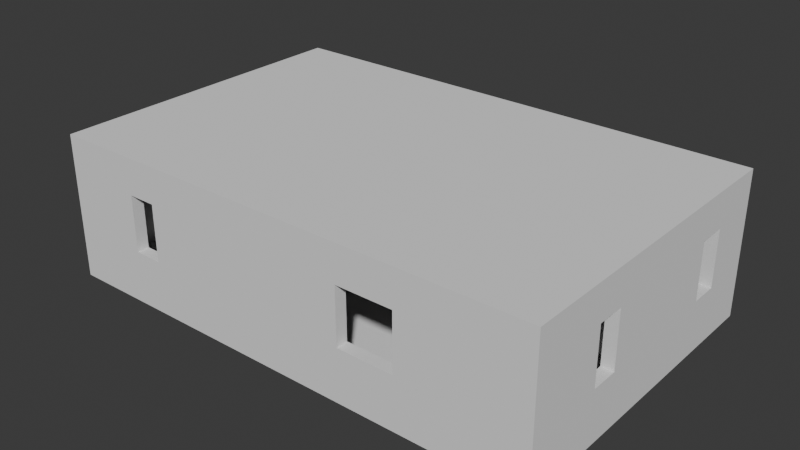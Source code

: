 # Source: synthetic_scan_ifc.blend  (saved by Blender 5.1.30; exported with 4.5.12 LTS)
import bpy
from mathutils import Matrix  # noqa: F401  (used for matrix-valued properties, if any)

bpy.ops.wm.read_factory_settings(use_empty=True)
scene = bpy.context.scene
scene.name = 'Scene'

# ---- collections
col_collection = bpy.data.collections.new('Collection'); scene.collection.children.link(col_collection)
col_ifc_reference = bpy.data.collections.new('IFC reference'); scene.collection.children.link(col_ifc_reference)

# ---- world
world_world = bpy.data.worlds.new('World'); scene.world = world_world
world_world.use_nodes = True; world_world.node_tree.nodes.clear()
_N = world_world.node_tree.nodes; _L = world_world.node_tree.links
n0 = _N.new('ShaderNodeOutputWorld'); n0.name = 'World Output'; n0.location = (200, 100)
n1 = _N.new('ShaderNodeBackground'); n1.name = 'Background'; n1.location = (-200, 100)
n1.inputs[0].default_value = (0.05088, 0.05088, 0.05088, 1.0)
_L.new(n1.outputs[0], n0.inputs[0])
n0.is_active_output = True
world_world.color = (0.05088, 0.05088, 0.05088)
world_world.sun_shadow_jitter_overblur = 0.0

# ---- meshes
me_slab1 = bpy.data.meshes.new('slab1')
me_slab1.from_pydata([(0.0, 0.0, -0.3), (0.0, 0.0, 0.0), (12.5, 0.0, 0.0), (12.5, 0.0, -0.3), (12.5, 8.0, 0.0), (12.5, 8.0, -0.3), (0.0, 8.0, 0.0), (0.0, 8.0, -0.3)], [], [(1, 0, 3), (2, 1, 3), (2, 3, 4), (4, 3, 5), (4, 5, 7), (6, 4, 7), (6, 7, 1), (1, 7, 0), (0, 7, 3), (3, 7, 5), (2, 6, 1), (4, 6, 2)])
me_slab1.update()
me_slab2 = bpy.data.meshes.new('slab2')
me_slab2.from_pydata([(0.0, 0.0, 3.0), (0.0, 0.0, 3.3), (0.0, 8.0, 3.3), (0.0, 8.0, 3.0), (12.5, 8.0, 3.3), (12.5, 8.0, 3.0), (12.5, 0.0, 3.3), (12.5, 0.0, 3.0)], [], [(3, 0, 1), (3, 1, 2), (5, 3, 2), (5, 2, 4), (6, 5, 4), (7, 5, 6), (0, 7, 6), (0, 6, 1), (0, 5, 7), (3, 5, 0), (6, 4, 1), (1, 4, 2)])
me_slab2.update()
me_wall1 = bpy.data.meshes.new('wall1')
me_wall1.from_pydata([(0.3, 0.0, 0.0), (0.3, 0.3, 0.0), (0.3, 0.3, 3.0), (0.3, 0.0, 3.0), (12.5, 0.0, 0.0), (12.5, 0.3, 0.0), (12.5, 0.3, 3.0), (12.5, 0.0, 3.0), (8.0, 0.0, 1.0), (8.0, 0.3, 1.0), (8.0, 0.3, 2.4), (8.0, 0.0, 2.4), (9.4, 0.0, 1.0), (9.4, 0.3, 1.0), (9.4, 0.3, 2.4), (9.4, 0.0, 2.4), (2.0, 0.0, 1.0), (2.0, 0.3, 1.0), (2.0, 0.3, 2.4), (2.0, 0.0, 2.4), (2.7, 0.0, 1.0), (2.7, 0.3, 1.0), (2.7, 0.3, 2.4), (2.7, 0.0, 2.4)], [], [(1, 0, 3), (2, 1, 3), (7, 4, 5), (7, 5, 6), (4, 0, 1), (4, 1, 5), (2, 3, 7), (6, 2, 7), (11, 8, 9), (11, 9, 10), (13, 12, 15), (14, 13, 15), (9, 8, 12), (13, 9, 12), (15, 11, 10), (15, 10, 14), (19, 16, 17), (19, 17, 18), (21, 20, 23), (22, 21, 23), (17, 16, 20), (21, 17, 20), (23, 19, 18), (23, 18, 22), (23, 3, 19), (16, 3, 0), (16, 19, 3), (20, 16, 0), (8, 23, 20), (8, 11, 23), (8, 20, 0), (7, 11, 15), (7, 15, 12), (4, 12, 8), (4, 7, 12), (7, 3, 11), (11, 3, 23), (0, 4, 8), (18, 2, 22), (1, 2, 17), (2, 18, 17), (1, 17, 21), (21, 22, 9), (22, 10, 9), (1, 21, 9), (14, 10, 6), (13, 14, 6), (9, 13, 5), (13, 6, 5), (10, 2, 6), (22, 2, 10), (9, 5, 1)])
me_wall1.update()
me_wall2 = bpy.data.meshes.new('wall2')
me_wall2.from_pydata([(12.5, 0.3, 0.0), (12.5, 0.3, 3.0), (12.5, 8.0, 3.0), (12.5, 8.0, 0.0), (12.5, 2.0, 1.0), (12.5, 2.0, 2.4), (12.5, 2.7, 1.0), (12.5, 2.7, 2.4), (12.5, 6.0, 1.0), (12.5, 6.0, 2.4), (12.5, 6.7, 1.0), (12.5, 6.7, 2.4), (12.2, 0.3, 0.0), (12.2, 0.3, 3.0), (12.2, 8.0, 0.0), (12.2, 8.0, 3.0), (12.2, 2.0, 1.0), (12.2, 2.0, 2.4), (12.2, 2.7, 2.4), (12.2, 2.7, 1.0), (12.2, 6.0, 1.0), (12.2, 6.0, 2.4), (12.2, 6.7, 2.4), (12.2, 6.7, 1.0)], [], [(1, 5, 7), (1, 0, 4), (5, 1, 4), (4, 0, 6), (7, 6, 8), (9, 7, 8), (9, 11, 2), (7, 9, 2), (1, 7, 2), (2, 11, 10), (10, 8, 3), (2, 10, 3), (6, 0, 3), (8, 6, 3), (13, 12, 0), (1, 13, 0), (12, 14, 3), (0, 12, 3), (2, 15, 13), (2, 13, 1), (2, 3, 14), (15, 2, 14), (4, 16, 17), (4, 17, 5), (17, 18, 7), (5, 17, 7), (19, 6, 7), (19, 7, 18), (6, 19, 16), (6, 16, 4), (8, 20, 21), (8, 21, 9), (21, 22, 11), (9, 21, 11), (23, 10, 11), (23, 11, 22), (10, 23, 20), (10, 20, 8), (15, 22, 21), (15, 14, 23), (22, 15, 23), (23, 14, 20), (15, 21, 18), (21, 20, 19), (18, 21, 19), (18, 17, 13), (15, 18, 13), (13, 17, 16), (16, 19, 12), (13, 16, 12), (20, 14, 12), (19, 20, 12)])
me_wall2.update()
me_wall3 = bpy.data.meshes.new('wall3')
me_wall3.from_pydata([(0.0, 7.7, 0.0), (0.0, 8.0, 0.0), (0.0, 8.0, 3.0), (0.0, 7.7, 3.0), (12.2, 7.7, 0.0), (12.2, 8.0, 0.0), (12.2, 8.0, 3.0), (12.2, 7.7, 3.0), (4.7, 7.7, 1.0), (4.7, 8.0, 1.0), (4.7, 8.0, 2.4), (4.7, 7.7, 2.4), (4.0, 7.7, 1.0), (4.0, 8.0, 1.0), (4.0, 8.0, 2.4), (4.0, 7.7, 2.4)], [], [(1, 0, 3), (2, 1, 3), (7, 4, 5), (7, 5, 6), (4, 0, 1), (4, 1, 5), (2, 3, 7), (6, 2, 7), (9, 8, 11), (10, 9, 11), (15, 12, 13), (15, 13, 14), (12, 8, 9), (12, 9, 13), (10, 11, 15), (14, 10, 15), (12, 3, 0), (12, 15, 3), (7, 11, 8), (4, 7, 8), (7, 3, 15), (7, 15, 11), (0, 4, 8), (0, 8, 12), (1, 2, 13), (2, 14, 13), (9, 10, 6), (9, 6, 5), (14, 2, 6), (10, 14, 6), (9, 5, 1), (13, 9, 1)])
me_wall3.update()
me_wall4 = bpy.data.meshes.new('wall4')
me_wall4.from_pydata([(0.0, 7.7, 0.0), (0.0, 7.0, 0.0), (0.0, 7.7, 3.0), (0.0, 0.0, 3.0), (0.0, 0.0, 0.0), (0.0, 6.0, 0.0), (0.0, 6.0, 2.2), (0.0, 7.0, 2.2), (0.0, 2.0, 1.0), (0.0, 2.7, 1.0), (0.0, 2.0, 2.4), (0.0, 2.7, 2.4), (0.3, 7.7, 0.0), (0.3, 7.0, 0.0), (0.3, 7.0, 2.2), (0.3, 6.0, 2.2), (0.3, 6.0, 0.0), (0.3, 0.0, 0.0), (0.3, 0.0, 3.0), (0.3, 7.7, 3.0), (0.3, 2.7, 1.0), (0.3, 2.0, 1.0), (0.3, 2.7, 2.4), (0.3, 2.0, 2.4)], [], [(2, 7, 6), (7, 2, 0), (7, 0, 1), (2, 6, 11), (6, 5, 9), (11, 6, 9), (10, 8, 3), (11, 10, 3), (2, 11, 3), (8, 9, 4), (3, 8, 4), (9, 5, 4), (1, 0, 12), (13, 1, 12), (7, 1, 13), (14, 7, 13), (7, 14, 15), (7, 15, 6), (15, 16, 5), (6, 15, 5), (4, 5, 16), (17, 4, 16), (3, 4, 17), (18, 3, 17), (19, 2, 3), (19, 3, 18), (19, 12, 0), (2, 19, 0), (21, 20, 9), (8, 21, 9), (11, 9, 20), (22, 11, 20), (11, 22, 23), (11, 23, 10), (23, 21, 8), (10, 23, 8), (18, 23, 22), (18, 17, 21), (23, 18, 21), (21, 17, 20), (22, 20, 15), (22, 15, 19), (18, 22, 19), (19, 15, 14), (15, 20, 16), (14, 13, 12), (19, 14, 12), (20, 17, 16)])
me_wall4.update()
me_wall5 = bpy.data.meshes.new('wall5')
me_wall5.from_pydata([(0.3, 4.3, 0.0), (0.3, 4.6, 0.0), (2.0, 4.6, 0.0), (2.0, 4.3, 0.0), (2.0, 4.6, 2.2), (2.0, 4.3, 2.2), (2.8, 4.3, 2.2), (2.8, 4.6, 2.2), (2.8, 4.3, 0.0), (2.8, 4.6, 0.0), (8.0, 4.6, 0.0), (8.0, 4.3, 0.0), (8.0, 4.6, 2.2), (8.0, 4.3, 2.2), (8.8, 4.3, 2.2), (8.8, 4.6, 2.2), (8.8, 4.3, 0.0), (8.8, 4.6, 0.0), (12.2, 4.6, 0.0), (12.2, 4.3, 0.0), (12.2, 4.6, 3.0), (12.2, 4.3, 3.0), (0.3, 4.3, 3.0), (0.3, 4.6, 3.0)], [], [(3, 0, 1), (3, 1, 2), (5, 3, 2), (5, 2, 4), (7, 6, 5), (4, 7, 5), (9, 8, 6), (7, 9, 6), (11, 8, 9), (11, 9, 10), (13, 11, 10), (13, 10, 12), (15, 14, 13), (12, 15, 13), (17, 16, 14), (15, 17, 14), (19, 16, 17), (19, 17, 18), (21, 19, 18), (21, 18, 20), (23, 22, 21), (20, 23, 21), (1, 0, 22), (23, 1, 22), (5, 22, 0), (22, 5, 6), (5, 0, 3), (22, 6, 13), (6, 8, 11), (13, 6, 11), (13, 14, 21), (22, 13, 21), (14, 16, 19), (21, 14, 19), (1, 23, 4), (7, 4, 23), (2, 1, 4), (12, 7, 23), (10, 9, 7), (10, 7, 12), (20, 15, 12), (20, 12, 23), (18, 17, 15), (18, 15, 20)])
me_wall5.update()
me_wall6 = bpy.data.meshes.new('wall6')
me_wall6.from_pydata([(4.3, 4.3, 0.0), (4.3, 4.3, 3.0), (4.3, 0.3, 3.0), (4.3, 0.3, 0.0), (4.6, 0.3, 3.0), (4.6, 0.3, 0.0), (4.6, 4.3, 3.0), (4.6, 4.3, 0.0)], [], [(1, 0, 3), (2, 1, 3), (2, 3, 5), (4, 2, 5), (4, 5, 7), (6, 4, 7), (6, 7, 0), (1, 6, 0), (3, 0, 7), (5, 3, 7), (6, 1, 2), (6, 2, 4)])
me_wall6.update()

# ---- objects
ob_cloud_coloured = bpy.data.objects.new('cloud_coloured', None)
ob_slab1 = bpy.data.objects.new('slab1', me_slab1)
ob_slab2 = bpy.data.objects.new('slab2', me_slab2)
ob_wall1 = bpy.data.objects.new('wall1', me_wall1)
ob_wall2 = bpy.data.objects.new('wall2', me_wall2)
ob_wall3 = bpy.data.objects.new('wall3', me_wall3)
ob_wall4 = bpy.data.objects.new('wall4', me_wall4)
ob_wall5 = bpy.data.objects.new('wall5', me_wall5)
ob_wall6 = bpy.data.objects.new('wall6', me_wall6)

# ---- transforms, parenting, visibility, modifiers, constraints
ob_cloud_coloured.location = (0.0, 0.0, 0.0)
ob_cloud_coloured.empty_display_size = 0.5
ob_slab1.location = (0.0, 0.0, 0.0)
ob_slab1.display_type = 'WIRE'
ob_slab2.location = (0.0, 0.0, 0.0)
ob_slab2.display_type = 'WIRE'
ob_wall1.location = (0.0, 0.0, 0.0)
ob_wall1.display_type = 'WIRE'
ob_wall2.location = (0.0, 0.0, 0.0)
ob_wall2.display_type = 'WIRE'
ob_wall3.location = (0.0, 0.0, 0.0)
ob_wall3.display_type = 'WIRE'
ob_wall4.location = (0.0, 0.0, 0.0)
ob_wall4.display_type = 'WIRE'
ob_wall5.location = (0.0, 0.0, 0.0)
ob_wall5.display_type = 'WIRE'
ob_wall6.location = (0.0, 0.0, 0.0)
ob_wall6.display_type = 'WIRE'

# ---- collection membership
col_collection.objects.link(ob_cloud_coloured)
col_ifc_reference.objects.link(ob_slab1)
col_ifc_reference.objects.link(ob_slab2)
col_ifc_reference.objects.link(ob_wall1)
col_ifc_reference.objects.link(ob_wall2)
col_ifc_reference.objects.link(ob_wall3)
col_ifc_reference.objects.link(ob_wall4)
col_ifc_reference.objects.link(ob_wall5)
col_ifc_reference.objects.link(ob_wall6)

# ---- scene / render settings (as saved in the file)
scene.frame_start = 1; scene.frame_end = 250; scene.frame_set(1)
scene.render.engine = 'BLENDER_EEVEE_NEXT'
scene.render.bake_bias = 0.0
scene.render.bake_samples = 0
scene.cycles.sampling_pattern = 'TABULATED_SOBOL'
scene.eevee.use_volume_custom_range = False
bpy.context.view_layer.update()

# ---- added for rendering (the .blend has no active camera and no usable light): camera, sun
cam_auto = bpy.data.cameras.new('AutoCamera')
cam_auto.lens = 50.0
cam_auto.sensor_width = 36.0
cam_auto.clip_end = 1000.0
ob_auto_camera = bpy.data.objects.new('AutoCamera', cam_auto)
scene.collection.objects.link(ob_auto_camera)
ob_auto_camera.location = (20.3793, -12.9552, 12.8034)
ob_auto_camera.rotation_euler = (1.09748, -7.21219e-08, 0.694738)
scene.camera = ob_auto_camera
light_auto_sun = bpy.data.lights.new('AutoSun', 'SUN')
light_auto_sun.energy = 3.0
light_auto_sun.angle = 0.0523599
ob_auto_sun = bpy.data.objects.new('AutoSun', light_auto_sun)
scene.collection.objects.link(ob_auto_sun)
ob_auto_sun.rotation_euler = (0.872665, 0.174533, 0.523599)
bpy.context.view_layer.update()
